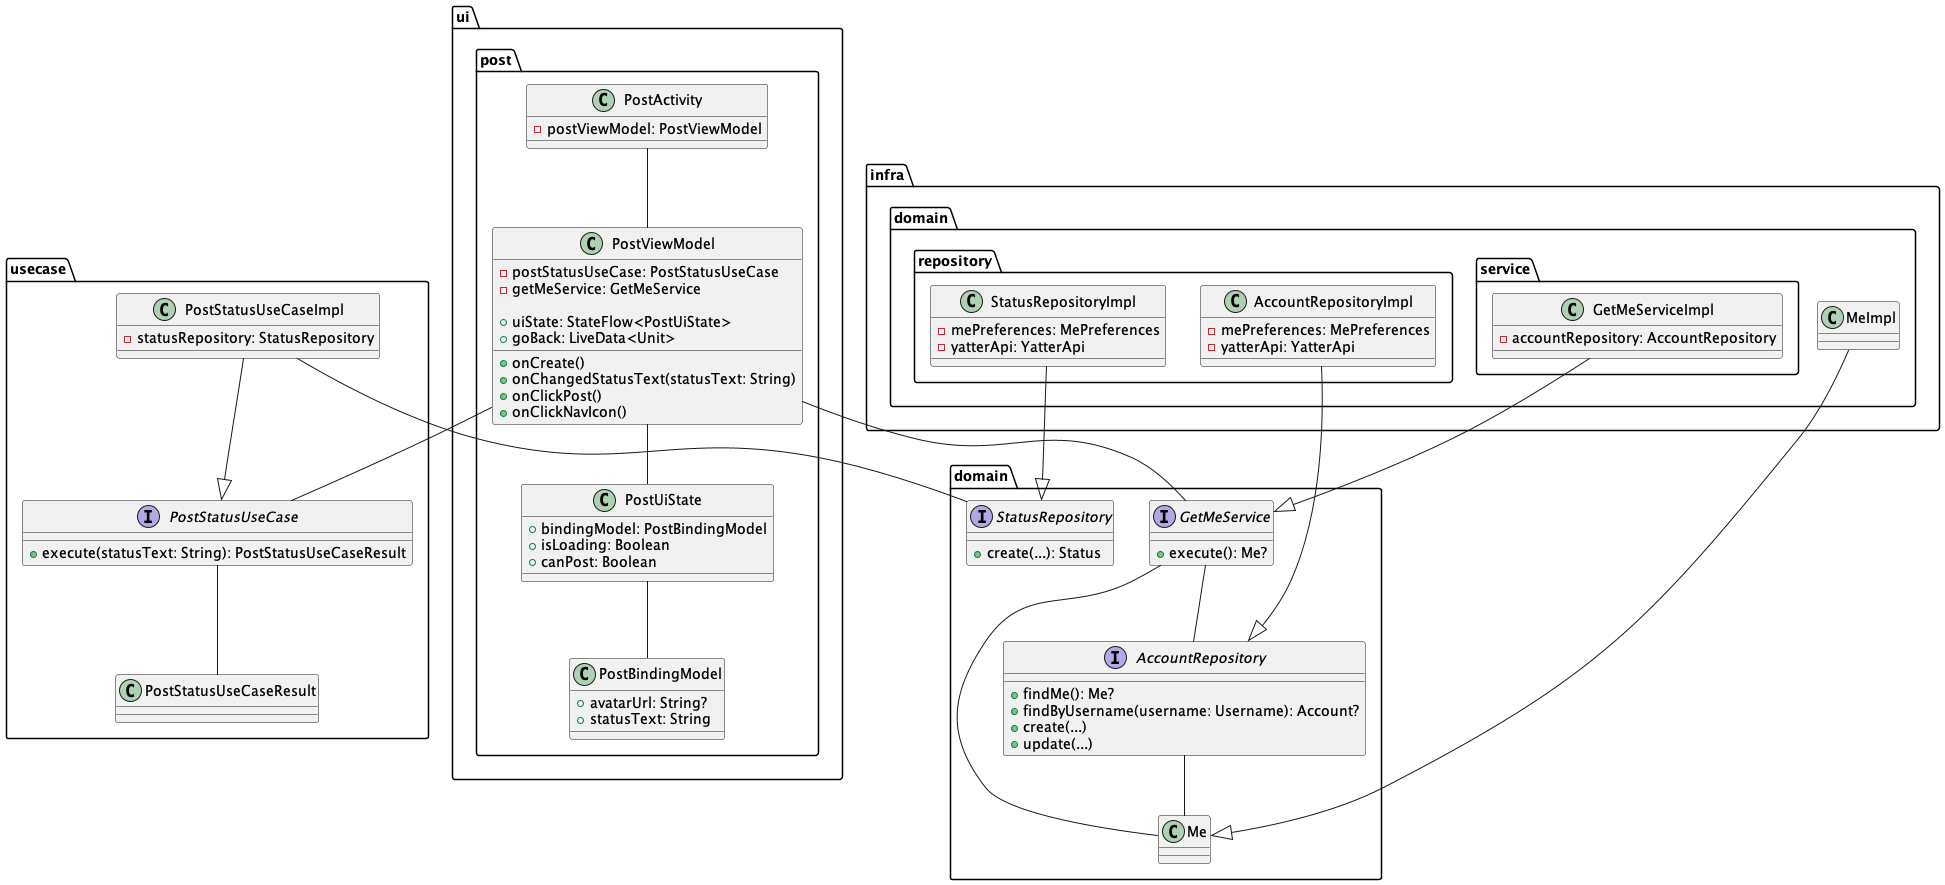

The diagram above was rendered by PlantUML. Its source (embedded in the PNG):
@startuml

package domain {
  class Me
  interface AccountRepository {
    + findMe(): Me?
    + findByUsername(username: Username): Account?
    + create(...)
    + update(...)
  }

  interface GetMeService {
    + execute(): Me?
  }

  interface StatusRepository {
    + create(...): Status
  }
}

package infra {
  package domain {
    class MeImpl
    package repository {
      class AccountRepositoryImpl {
        - mePreferences: MePreferences
        - yatterApi: YatterApi
      }

      class StatusRepositoryImpl {
        - mePreferences: MePreferences
        - yatterApi: YatterApi
      }
    }
    package service {
      class GetMeServiceImpl {
        - accountRepository: AccountRepository
      }
    }
  }
}

package usecase {
  interface PostStatusUseCase {
    + execute(statusText: String): PostStatusUseCaseResult
  }

  class PostStatusUseCaseImpl {
    - statusRepository: StatusRepository
  }

  class PostStatusUseCaseResult
}

package ui.post {
  class PostViewModel {
    - postStatusUseCase: PostStatusUseCase
    - getMeService: GetMeService

    + uiState: StateFlow<PostUiState>
    + goBack: LiveData<Unit>

    + onCreate()
    + onChangedStatusText(statusText: String)
    + onClickPost()
    + onClickNavIcon()
  }

  class PostActivity {
    - postViewModel: PostViewModel
  }

  class PostUiState {
    + bindingModel: PostBindingModel
    + isLoading: Boolean
    + canPost: Boolean
  }

  class PostBindingModel {
    + avatarUrl: String?
    + statusText: String
  }
}

MeImpl --|> Me
AccountRepository -- Me
GetMeService -- Me

GetMeServiceImpl --|> GetMeService
AccountRepositoryImpl --|> AccountRepository
StatusRepositoryImpl --|> StatusRepository

GetMeService -- AccountRepository

PostStatusUseCaseImpl --|> PostStatusUseCase
PostStatusUseCase -- PostStatusUseCaseResult
PostStatusUseCaseImpl -- StatusRepository

PostActivity -- PostViewModel
PostViewModel -- PostUiState
PostUiState -- PostBindingModel

PostViewModel -- PostStatusUseCase
PostViewModel -- GetMeService
@enduml